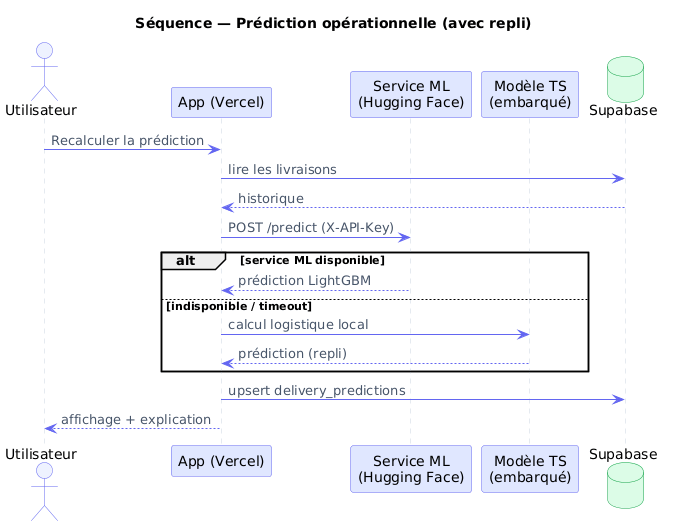

The diagram above was rendered by PlantUML. Its source (embedded in the PNG):
@startuml
skinparam backgroundColor white
skinparam shadowing false
skinparam defaultFontName Helvetica
skinparam ArrowColor #6366f1
skinparam ArrowFontColor #475569
skinparam ActorBorderColor #6366f1
skinparam ActorBackgroundColor #eef2ff
skinparam UsecaseBorderColor #6366f1
skinparam UsecaseBackgroundColor #eef2ff
skinparam RectangleBorderColor #6366f1
skinparam ComponentBackgroundColor #e0e7ff
skinparam ComponentBorderColor #6366f1
skinparam ClassBackgroundColor #eef2ff
skinparam ClassBorderColor #6366f1
skinparam ClassHeaderBackgroundColor #6366f1
skinparam ClassFontColor #1e293b
skinparam SequenceLifeLineBorderColor #cbd5e1
skinparam ParticipantBackgroundColor #e0e7ff
skinparam ParticipantBorderColor #6366f1
skinparam DatabaseBackgroundColor #dcfce7
skinparam DatabaseBorderColor #16a34a
skinparam CloudBackgroundColor #fef3c7
skinparam CloudBorderColor #d97706
skinparam NodeBackgroundColor #f8fafc
skinparam NodeBorderColor #6366f1

title Séquence — Prédiction opérationnelle (avec repli)
actor Utilisateur as U
participant "App (Vercel)" as App
participant "Service ML\n(Hugging Face)" as ML
participant "Modèle TS\n(embarqué)" as TS
database Supabase as DB
U -> App : Recalculer la prédiction
App -> DB : lire les livraisons
DB --> App : historique
App -> ML : POST /predict (X-API-Key)
alt service ML disponible
  ML --> App : prédiction LightGBM
else indisponible / timeout
  App -> TS : calcul logistique local
  TS --> App : prédiction (repli)
end
App -> DB : upsert delivery_predictions
App --> U : affichage + explication
@enduml